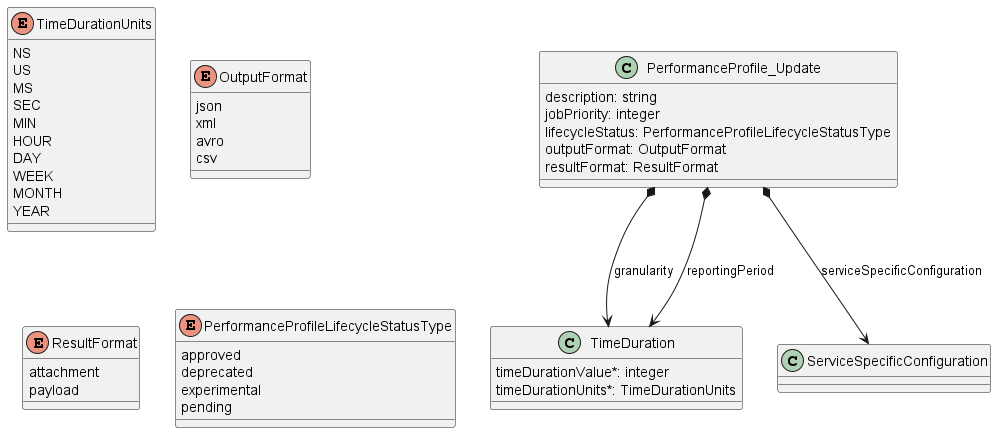

The diagram above was rendered by PlantUML. Its source (embedded in the PNG):
@startuml useCase4PatchModel

class PerformanceProfile_Update {

    description: string
    jobPriority: integer
    lifecycleStatus: PerformanceProfileLifecycleStatusType
    outputFormat: OutputFormat
    resultFormat: ResultFormat
}

PerformanceProfile_Update *--> TimeDuration : granularity
PerformanceProfile_Update *--> TimeDuration : reportingPeriod
PerformanceProfile_Update *--> ServiceSpecificConfiguration : serviceSpecificConfiguration

class TimeDuration {

    timeDurationValue*: integer
    timeDurationUnits*: TimeDurationUnits
}

enum TimeDurationUnits {

    NS
    US
    MS
    SEC
    MIN
    HOUR
    DAY
    WEEK
    MONTH
    YEAR
}

enum OutputFormat {

    json
    xml
    avro
    csv
}

enum ResultFormat {

    attachment
    payload
}

enum PerformanceProfileLifecycleStatusType {

    approved
    deprecated
    experimental
    pending
}

@enduml